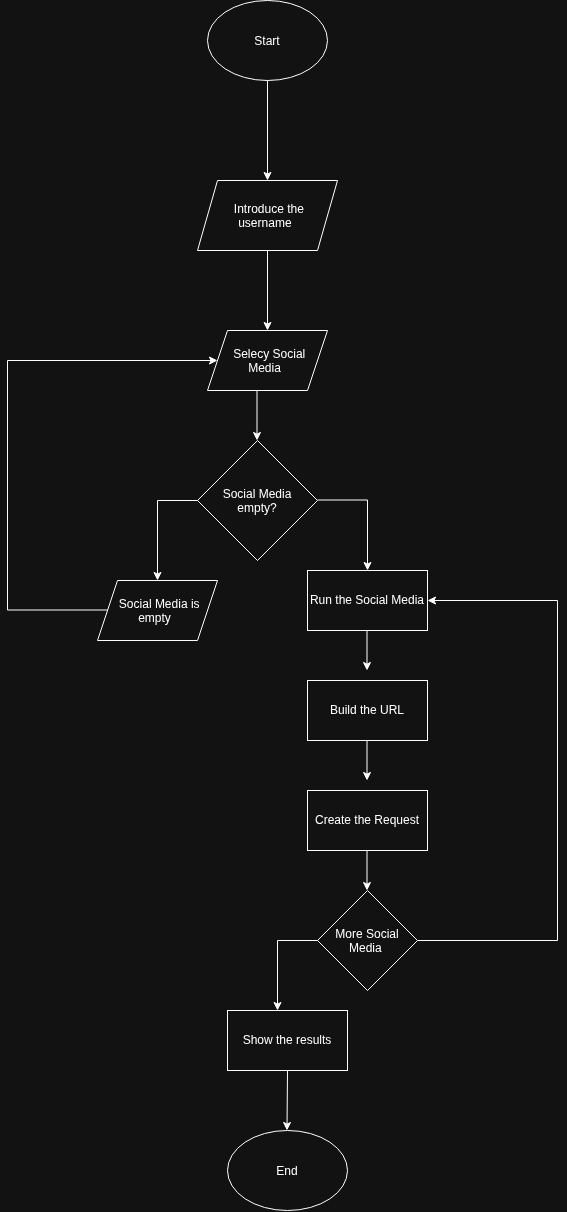

The diagram above was exported from draw.io. Its source (the exported page's mxGraphModel, read from the mxfile embedded in the PNG):
<mxGraphModel dx="798" dy="505" grid="1" gridSize="10" guides="1" tooltips="1" connect="1" arrows="1" fold="1" page="1" pageScale="1" pageWidth="850" pageHeight="1100" math="0" shadow="0">
  <root>
    <mxCell id="0" />
    <mxCell id="1" parent="0" />
    <mxCell id="IVJPqz8qtlVIwaXojAsf-1" parent="1" style="ellipse;whiteSpace=wrap;html=1;shapeInside=1;" value="Start" vertex="1">
      <mxGeometry height="80" width="120" x="280" y="40" as="geometry" />
    </mxCell>
    <mxCell id="IVJPqz8qtlVIwaXojAsf-2" parent="1" style="shape=parallelogram;perimeter=parallelogramPerimeter;whiteSpace=wrap;html=1;shapeInside=1;fixedSize=1;" value="Introduce the username" vertex="1">
      <mxGeometry height="70" width="140" x="270" y="220" as="geometry" />
    </mxCell>
    <mxCell id="IVJPqz8qtlVIwaXojAsf-3" edge="1" parent="1" source="IVJPqz8qtlVIwaXojAsf-1" style="endArrow=classic;html=1;rounded=0;entryX=0.5;entryY=0;entryDx=0;entryDy=0;exitX=0.5;exitY=1;exitDx=0;exitDy=0;" target="IVJPqz8qtlVIwaXojAsf-2" value="">
      <mxGeometry height="50" relative="1" width="50" as="geometry">
        <mxPoint x="339.5" y="130" as="sourcePoint" />
        <mxPoint x="339.5" y="210" as="targetPoint" />
      </mxGeometry>
    </mxCell>
    <mxCell id="IVJPqz8qtlVIwaXojAsf-5" edge="1" parent="1" source="IVJPqz8qtlVIwaXojAsf-2" style="endArrow=classic;html=1;rounded=0;entryX=0.5;entryY=0;entryDx=0;entryDy=0;exitX=0.5;exitY=1;exitDx=0;exitDy=0;" value="">
      <mxGeometry height="50" relative="1" width="50" as="geometry">
        <mxPoint x="315" y="355" as="sourcePoint" />
        <mxPoint x="340" y="370" as="targetPoint" />
      </mxGeometry>
    </mxCell>
    <mxCell id="IVJPqz8qtlVIwaXojAsf-14" parent="1" style="shape=parallelogram;perimeter=parallelogramPerimeter;whiteSpace=wrap;html=1;shapeInside=1;fixedSize=1;" value="Selecy Social Media" vertex="1">
      <mxGeometry height="60" width="120" x="280" y="370" as="geometry" />
    </mxCell>
    <mxCell id="IVJPqz8qtlVIwaXojAsf-15" parent="1" style="rhombus;whiteSpace=wrap;html=1;shapeInside=1;" value="Social Media empty?" vertex="1">
      <mxGeometry height="120" width="120" x="270" y="480" as="geometry" />
    </mxCell>
    <mxCell id="IVJPqz8qtlVIwaXojAsf-16" edge="1" parent="1" style="endArrow=classic;html=1;rounded=0;edgeStyle=orthogonalEdgeStyle;entryX=0.5;entryY=0;entryDx=0;entryDy=0;" target="IVJPqz8qtlVIwaXojAsf-19" value="">
      <mxGeometry height="50" relative="1" width="50" as="geometry">
        <Array as="points">
          <mxPoint x="230" y="540" />
        </Array>
        <mxPoint x="270" y="540" as="sourcePoint" />
        <mxPoint x="230" y="610" as="targetPoint" />
      </mxGeometry>
    </mxCell>
    <mxCell id="IVJPqz8qtlVIwaXojAsf-17" edge="1" parent="1" style="endArrow=classic;html=1;rounded=0;edgeStyle=orthogonalEdgeStyle;" value="">
      <mxGeometry height="50" relative="1" width="50" as="geometry">
        <Array as="points">
          <mxPoint x="440" y="539.5" />
        </Array>
        <mxPoint x="390" y="539.5" as="sourcePoint" />
        <mxPoint x="440" y="610" as="targetPoint" />
      </mxGeometry>
    </mxCell>
    <mxCell id="IVJPqz8qtlVIwaXojAsf-18" edge="1" parent="1" style="endArrow=classic;html=1;rounded=0;" value="">
      <mxGeometry height="50" relative="1" width="50" as="geometry">
        <mxPoint x="329.5" y="430" as="sourcePoint" />
        <mxPoint x="329.5" y="480" as="targetPoint" />
      </mxGeometry>
    </mxCell>
    <mxCell id="IVJPqz8qtlVIwaXojAsf-19" parent="1" style="shape=parallelogram;perimeter=parallelogramPerimeter;whiteSpace=wrap;html=1;shapeInside=1;fixedSize=1;" value="Social Media is empty" vertex="1">
      <mxGeometry height="60" width="120" x="170" y="620" as="geometry" />
    </mxCell>
    <mxCell id="IVJPqz8qtlVIwaXojAsf-20" edge="1" parent="1" style="endArrow=classic;html=1;rounded=0;edgeStyle=orthogonalEdgeStyle;" target="IVJPqz8qtlVIwaXojAsf-14" value="">
      <mxGeometry height="50" relative="1" width="50" as="geometry">
        <Array as="points">
          <mxPoint x="80" y="649.5" />
          <mxPoint x="80" y="400" />
        </Array>
        <mxPoint x="180" y="649.5" as="sourcePoint" />
        <mxPoint x="120" y="420" as="targetPoint" />
      </mxGeometry>
    </mxCell>
    <mxCell id="IVJPqz8qtlVIwaXojAsf-22" parent="1" style="rounded=0;whiteSpace=wrap;html=1;" value="Run the Social Media" vertex="1">
      <mxGeometry height="60" width="120" x="380" y="610" as="geometry" />
    </mxCell>
    <mxCell id="IVJPqz8qtlVIwaXojAsf-23" parent="1" style="rounded=0;whiteSpace=wrap;html=1;" value="Build the URL" vertex="1">
      <mxGeometry height="60" width="120" x="380" y="720" as="geometry" />
    </mxCell>
    <mxCell id="IVJPqz8qtlVIwaXojAsf-24" parent="1" style="rounded=0;whiteSpace=wrap;html=1;" value="Create the Request" vertex="1">
      <mxGeometry height="60" width="120" x="380" y="830" as="geometry" />
    </mxCell>
    <mxCell id="IVJPqz8qtlVIwaXojAsf-25" edge="1" parent="1" style="endArrow=classic;html=1;rounded=0;" value="">
      <mxGeometry height="50" relative="1" width="50" as="geometry">
        <mxPoint x="439.5" y="670" as="sourcePoint" />
        <mxPoint x="439.5" y="710" as="targetPoint" />
      </mxGeometry>
    </mxCell>
    <mxCell id="IVJPqz8qtlVIwaXojAsf-26" edge="1" parent="1" style="endArrow=classic;html=1;rounded=0;" value="">
      <mxGeometry height="50" relative="1" width="50" as="geometry">
        <mxPoint x="439.5" y="780" as="sourcePoint" />
        <mxPoint x="439.5" y="820" as="targetPoint" />
      </mxGeometry>
    </mxCell>
    <mxCell id="IVJPqz8qtlVIwaXojAsf-27" parent="1" style="rhombus;whiteSpace=wrap;html=1;shapeInside=1;" value="More Social Media&amp;nbsp;" vertex="1">
      <mxGeometry height="100" width="100" x="390" y="930" as="geometry" />
    </mxCell>
    <mxCell id="IVJPqz8qtlVIwaXojAsf-28" edge="1" parent="1" source="IVJPqz8qtlVIwaXojAsf-27" style="endArrow=classic;html=1;rounded=0;exitX=1;exitY=0.5;exitDx=0;exitDy=0;edgeStyle=orthogonalEdgeStyle;entryX=1;entryY=0.5;entryDx=0;entryDy=0;" target="IVJPqz8qtlVIwaXojAsf-22" value="">
      <mxGeometry height="50" relative="1" width="50" as="geometry">
        <Array as="points">
          <mxPoint x="630" y="980" />
          <mxPoint x="630" y="640" />
        </Array>
        <mxPoint x="500" y="979.5" as="sourcePoint" />
        <mxPoint x="580" y="640" as="targetPoint" />
      </mxGeometry>
    </mxCell>
    <mxCell id="IVJPqz8qtlVIwaXojAsf-29" edge="1" parent="1" source="IVJPqz8qtlVIwaXojAsf-27" style="endArrow=classic;html=1;rounded=0;exitX=0;exitY=0.5;exitDx=0;exitDy=0;edgeStyle=orthogonalEdgeStyle;" value="">
      <mxGeometry height="50" relative="1" width="50" as="geometry">
        <mxPoint x="340" y="980" as="sourcePoint" />
        <mxPoint x="350" y="1050" as="targetPoint" />
      </mxGeometry>
    </mxCell>
    <mxCell id="IVJPqz8qtlVIwaXojAsf-31" parent="1" style="rounded=0;whiteSpace=wrap;html=1;" value="Show the results" vertex="1">
      <mxGeometry height="60" width="120" x="300" y="1050" as="geometry" />
    </mxCell>
    <mxCell id="IVJPqz8qtlVIwaXojAsf-32" parent="1" style="ellipse;whiteSpace=wrap;html=1;shapeInside=1;" value="End" vertex="1">
      <mxGeometry height="80" width="120" x="300" y="1170" as="geometry" />
    </mxCell>
    <mxCell id="IVJPqz8qtlVIwaXojAsf-35" edge="1" parent="1" source="IVJPqz8qtlVIwaXojAsf-31" style="endArrow=classic;html=1;rounded=0;exitX=0.5;exitY=1;exitDx=0;exitDy=0;" value="">
      <mxGeometry height="50" relative="1" width="50" as="geometry">
        <mxPoint x="359.5" y="1120" as="sourcePoint" />
        <mxPoint x="359.5" y="1170" as="targetPoint" />
      </mxGeometry>
    </mxCell>
    <mxCell id="uiB-duXwgCj9wlE-NIF_-1" edge="1" parent="1" style="endArrow=classic;html=1;rounded=0;" value="">
      <mxGeometry height="50" relative="1" width="50" as="geometry">
        <mxPoint x="439.5" y="890" as="sourcePoint" />
        <mxPoint x="439.5" y="930" as="targetPoint" />
      </mxGeometry>
    </mxCell>
  </root>
</mxGraphModel>